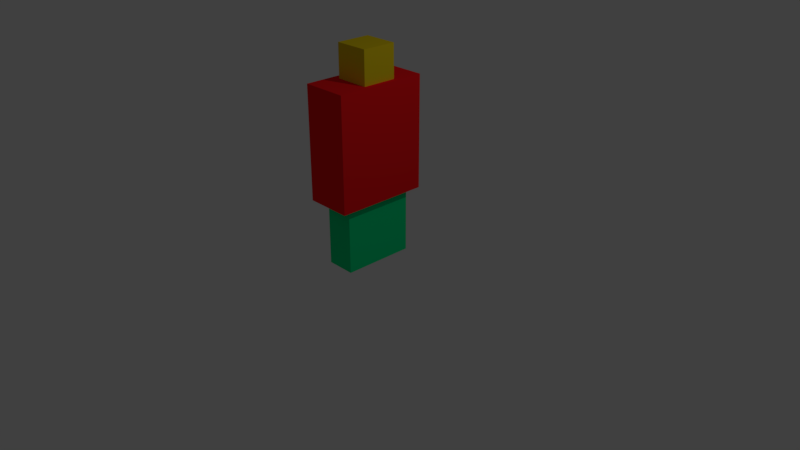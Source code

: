 # Source: untitled.blend  (saved by Blender 2.79.0; exported with 4.5.12 LTS)
import bpy
from mathutils import Matrix  # noqa: F401  (used for matrix-valued properties, if any)

bpy.ops.wm.read_factory_settings(use_empty=True)
scene = bpy.context.scene
scene.name = 'Scene'

# ---- collections
col_collection_1 = bpy.data.collections.new('Collection 1'); scene.collection.children.link(col_collection_1)

# ---- materials (node trees are filled in below, after node groups)
mat_material_001 = bpy.data.materials.new('Material.001')
mat_material_001.alpha_threshold = 0.0
mat_material_001.use_transparent_shadow = False
mat_material_001.diffuse_color = (1.0, 0.01146, 0.01459, 1.0)
mat_material_001.roughness = 0.5
mat_material_001.line_color = (0.0, 0.0, 0.0, 1.0)
mat_material = bpy.data.materials.new('Material')
mat_material.alpha_threshold = 0.0
mat_material.use_transparent_shadow = False
mat_material.diffuse_color = (0.8, 0.6029, 0.008848, 1.0)
mat_material.roughness = 0.5
mat_material_002 = bpy.data.materials.new('Material.002')
mat_material_002.alpha_threshold = 0.0
mat_material_002.use_transparent_shadow = False
mat_material_002.diffuse_color = (0.0, 0.8, 0.2624, 1.0)
mat_material_002.roughness = 0.5

# ---- material node trees

# ---- world
world_world = bpy.data.worlds.new('World'); scene.world = world_world
world_world.color = (0.05088, 0.05088, 0.05088)
world_world.use_sun_shadow = False
world_world.sun_shadow_jitter_overblur = 0.0
world_world.cycles.sampling_method = 'MANUAL'

# ---- cameras
cam_camera = bpy.data.cameras.new('Camera')
cam_camera.clip_end = 100.0
cam_camera.lens = 35.0
cam_camera.sensor_width = 32.0
cam_camera.sensor_height = 18.0
cam_camera.ortho_scale = 7.314
cam_camera.dof.focus_distance = 0.0
cam_camera.dof.aperture_fstop = 128.0

# ---- lights
light_lamp = bpy.data.lights.new('Lamp', 'POINT')
light_lamp.transmission_factor = 0.0
light_lamp.cutoff_distance = 30.0
light_lamp.energy = 100.0
light_lamp.shadow_buffer_clip_start = 1.001
light_lamp.shadow_soft_size = 0.1
light_lamp.shadow_maximum_resolution = 0.006
light_lamp.use_absolute_resolution = True

# ---- meshes
me_cube = bpy.data.meshes.new('Cube')
me_cube.from_pydata([(0.2599, 0.626, -0.1773), (0.2599, -0.6003, -0.1773), (-0.348, -0.6003, -0.1773), (-0.348, 0.626, -0.1773), (0.2599, 0.626, 1.303), (0.2599, -0.6003, 1.303), (-0.348, -0.6003, 1.303), (-0.348, 0.626, 1.303), (-0.2497, -0.2004, 1.283), (-0.2497, -0.2004, 1.737), (-0.2497, 0.2542, 1.283), (-0.2497, 0.2542, 1.737), (0.2049, -0.2004, 1.283), (0.2049, -0.2004, 1.737), (0.2049, 0.2542, 1.283), (0.2049, 0.2542, 1.737), (-0.223, -0.4497, -1.049), (-0.223, -0.4497, -0.1469), (-0.223, 0.4963, -1.049), (-0.223, 0.4963, -0.1469), (0.1617, -0.4497, -1.049), (0.1617, -0.4497, -0.1469), (0.1617, 0.4963, -1.049), (0.1617, 0.4963, -0.1469)], [], [(0, 1, 2, 3), (4, 7, 6, 5), (0, 4, 5, 1), (1, 5, 6, 2), (2, 6, 7, 3), (4, 0, 3, 7), (8, 9, 11, 10), (10, 11, 15, 14), (14, 15, 13, 12), (12, 13, 9, 8), (10, 14, 12, 8), (15, 11, 9, 13), (16, 17, 19, 18), (18, 19, 23, 22), (22, 23, 21, 20), (20, 21, 17, 16), (18, 22, 20, 16), (23, 19, 17, 21)])
me_cube.polygons.foreach_set('material_index', [0, 0, 0, 0, 0, 0, 1, 1, 1, 1, 0, 1, 2, 2, 2, 2, 2, 0])
_uv = me_cube.uv_layers.new(name='UVMap')
_uv.uv.foreach_set('vector', [0.0, 0.0, 1.0, 0.0, 1.0, 1.0, 0.0, 1.0, 0.0, 0.0, 1.0, 0.0, 1.0, 1.0, 0.0, 1.0, 0.0, 0.0, 1.0, 0.0, 1.0, 1.0, 0.0, 1.0, 0.0, 0.0, 1.0, 0.0, 1.0, 1.0, 0.0, 1.0, 0.0, 0.0, 1.0, 0.0, 1.0, 1.0, 0.0, 1.0, 0.0, 0.0, 1.0, 0.0, 1.0, 1.0, 0.0, 1.0, 0.0, 0.0, 1.0, 0.0, 1.0, 1.0, 0.0, 1.0, 0.0, 0.0, 1.0, 0.0, 1.0, 1.0, 0.0, 1.0, 0.0, 0.0, 1.0, 0.0, 1.0, 1.0, 0.0, 1.0, 0.0, 0.0, 1.0, 0.0, 1.0, 1.0, 0.0, 1.0, 0.0, 0.0, 1.0, 0.0, 1.0, 1.0, 0.0, 1.0, 0.0, 0.0, 1.0, 0.0, 1.0, 1.0, 0.0, 1.0, 0.0, 0.0, 1.0, 0.0, 1.0, 1.0, 0.0, 1.0, 0.0, 0.0, 1.0, 0.0, 1.0, 1.0, 0.0, 1.0, 0.0, 0.0, 1.0, 0.0, 1.0, 1.0, 0.0, 1.0, 0.0, 0.0, 1.0, 0.0, 1.0, 1.0, 0.0, 1.0, 0.0, 0.0, 1.0, 0.0, 1.0, 1.0, 0.0, 1.0, 0.0, 0.0, 1.0, 0.0, 1.0, 1.0, 0.0, 1.0])
me_cube.materials.append(mat_material_001)
me_cube.materials.append(mat_material)
me_cube.materials.append(mat_material_002)
me_cube.use_remesh_preserve_volume = False
me_cube.use_remesh_preserve_attributes = False
me_cube.use_mirror_vertex_groups = False
me_cube.update()

# ---- objects
ob_cube = bpy.data.objects.new('Cube', me_cube)
ob_lamp = bpy.data.objects.new('Lamp', light_lamp)
ob_camera = bpy.data.objects.new('Camera', cam_camera)

# ---- transforms, parenting, visibility, modifiers, constraints
ob_cube.location = (0.0, 0.0, 1.008)
ob_cube.lock_rotations_4d = False
ob_cube.empty_display_type = 'ARROWS'
ob_cube.lineart.crease_threshold = 0.0
ob_lamp.location = (4.076, 1.005, 5.904)
ob_lamp.rotation_euler = (0.6503, 0.05522, 1.866)
ob_lamp.lock_rotations_4d = False
ob_lamp.empty_display_type = 'ARROWS'
ob_lamp.color = (0.0, 0.0, 0.0, 0.0)
ob_lamp.lineart.crease_threshold = 0.0
ob_camera.location = (7.481, -6.508, 5.344)
ob_camera.rotation_euler = (1.109, 0.0, 0.8149)
ob_camera.lock_rotations_4d = False
ob_camera.empty_display_type = 'ARROWS'
ob_camera.color = (0.0, 0.0, 0.0, 0.0)
ob_camera.display_type = 'WIRE'
ob_camera.lineart.crease_threshold = 0.0

# ---- collection membership
col_collection_1.objects.link(ob_cube)
col_collection_1.objects.link(ob_lamp)
col_collection_1.objects.link(ob_camera)

# ---- scene / render settings (as saved in the file)
scene.camera = ob_camera
scene.frame_start = 1; scene.frame_end = 250; scene.frame_set(1)
scene.render.engine = 'BLENDER_EEVEE_NEXT'
scene.render.resolution_percentage = 50
scene.render.dither_intensity = 0.0
scene.cycles.use_denoising = False
scene.cycles.samples = 128
scene.cycles.sampling_pattern = 'TABULATED_SOBOL'
scene.cycles.use_adaptive_sampling = False
scene.cycles.use_light_tree = False
scene.cycles.blur_glossy = 0.0
scene.cycles.sample_clamp_indirect = 0.0
scene.view_settings.view_transform = 'Standard'
bpy.context.view_layer.update()
